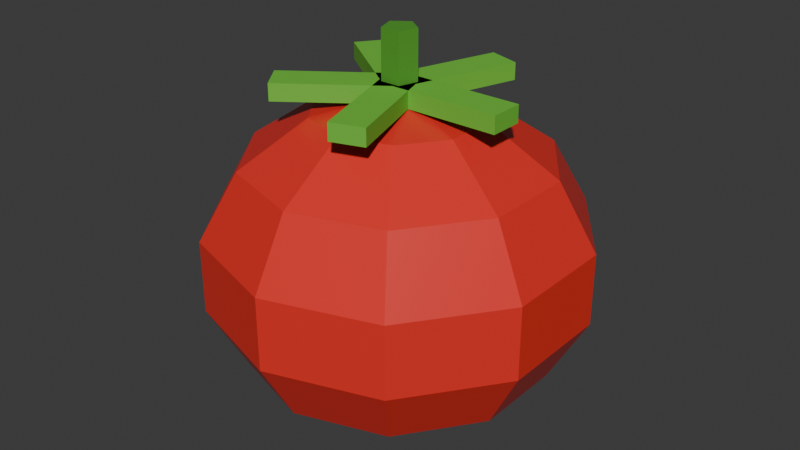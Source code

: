# Source: tomato.blend  (saved by Blender 5.3.31; exported with 4.5.12 LTS)
import bpy
from mathutils import Matrix  # noqa: F401  (used for matrix-valued properties, if any)

bpy.ops.wm.read_factory_settings(use_empty=True)
scene = bpy.context.scene
scene.name = 'Scene'

# ---- collections
col_collection = bpy.data.collections.new('Collection'); scene.collection.children.link(col_collection)

# ---- materials (node trees are filled in below, after node groups)
mat_tomato = bpy.data.materials.new('Tomato')
mat_tomato.diffuse_color = (0.807, 0.0319, 0.02416, 1.0)
mat_leaf = bpy.data.materials.new('Leaf')
mat_leaf.diffuse_color = (0.15, 0.5395, 0.04231, 1.0)
mat_stalk = bpy.data.materials.new('Stalk')
mat_stalk.diffuse_color = (0.07619, 0.3231, 0.02416, 1.0)

# ---- material node trees
mat_tomato.use_nodes = True; mat_tomato.node_tree.nodes.clear()
_N = mat_tomato.node_tree.nodes; _L = mat_tomato.node_tree.links
n0 = _N.new('ShaderNodeBsdfPrincipled'); n0.name = 'Principled BSDF'; n0.location = (-200, 100)
n0.inputs[0].default_value = (0.807, 0.0319, 0.02416, 1.0)
n0.inputs[2].default_value = 0.35
n0.inputs[10].default_value = 0.005
n1 = _N.new('ShaderNodeOutputMaterial'); n1.name = 'Material Output'; n1.location = (200, 100)
_L.new(n0.outputs[0], n1.inputs[0])
n1.is_active_output = True
mat_leaf.use_nodes = True; mat_leaf.node_tree.nodes.clear()
_N = mat_leaf.node_tree.nodes; _L = mat_leaf.node_tree.links
n0 = _N.new('ShaderNodeBsdfPrincipled'); n0.name = 'Principled BSDF'; n0.location = (-200, 100)
n0.inputs[0].default_value = (0.15, 0.5395, 0.04231, 1.0)
n0.inputs[2].default_value = 0.75
n0.inputs[10].default_value = 0.005
n1 = _N.new('ShaderNodeOutputMaterial'); n1.name = 'Material Output'; n1.location = (200, 100)
_L.new(n0.outputs[0], n1.inputs[0])
n1.is_active_output = True
mat_stalk.use_nodes = True; mat_stalk.node_tree.nodes.clear()
_N = mat_stalk.node_tree.nodes; _L = mat_stalk.node_tree.links
n0 = _N.new('ShaderNodeBsdfPrincipled'); n0.name = 'Principled BSDF'; n0.location = (-200, 100)
n0.inputs[0].default_value = (0.07619, 0.3231, 0.02416, 1.0)
n0.inputs[2].default_value = 0.75
n0.inputs[10].default_value = 0.005
n1 = _N.new('ShaderNodeOutputMaterial'); n1.name = 'Material Output'; n1.location = (200, 100)
_L.new(n0.outputs[0], n1.inputs[0])
n1.is_active_output = True

# ---- world
world_world = bpy.data.worlds.new('World'); scene.world = world_world
world_world.use_nodes = True; world_world.node_tree.nodes.clear()
_N = world_world.node_tree.nodes; _L = world_world.node_tree.links
n0 = _N.new('ShaderNodeOutputWorld'); n0.name = 'World Output'; n0.location = (200, 100)
n1 = _N.new('ShaderNodeBackground'); n1.name = 'Background'; n1.location = (-200, 100)
n1.inputs[0].default_value = (0.05088, 0.05088, 0.05088, 1.0)
_L.new(n1.outputs[0], n0.inputs[0])
n0.is_active_output = True
world_world.color = (0.05088, 0.05088, 0.05088)
world_world.sun_shadow_jitter_overblur = 0.0

# ---- meshes
me_sphere = bpy.data.meshes.new('Sphere')
me_sphere.from_pydata([(0.0, 0.0, 0.8325), (0.0, 0.0, 0.0675), (0.1148, 0.158, 0.7946), (0.2068, 0.2846, 0.6885), (0.2579, 0.3549, 0.5351), (0.2579, 0.3549, 0.3649), (0.2068, 0.2846, 0.2115), (0.1148, 0.158, 0.1054), (0.1857, 0.06033, 0.7946), (0.3346, 0.1087, 0.6885), (0.4172, 0.1356, 0.5351), (0.4172, 0.1356, 0.3649), (0.3346, 0.1087, 0.2115), (0.1857, 0.06033, 0.1054), (0.1857, -0.06033, 0.7946), (0.3346, -0.1087, 0.6885), (0.4172, -0.1356, 0.5351), (0.4172, -0.1356, 0.3649), (0.3346, -0.1087, 0.2115), (0.1857, -0.06033, 0.1054), (0.1148, -0.158, 0.7946), (0.2068, -0.2846, 0.6885), (0.2579, -0.3549, 0.5351), (0.2579, -0.3549, 0.3649), (0.2068, -0.2846, 0.2115), (0.1148, -0.158, 0.1054), (7.451e-09, -0.1952, 0.7946), (2.98e-08, -0.3518, 0.6885), (1.49e-08, -0.4387, 0.5351), (1.49e-08, -0.4387, 0.3649), (2.98e-08, -0.3518, 0.2115), (7.451e-09, -0.1952, 0.1054), (-0.1148, -0.158, 0.7946), (-0.2068, -0.2846, 0.6885), (-0.2579, -0.3549, 0.5351), (-0.2579, -0.3549, 0.3649), (-0.2068, -0.2846, 0.2115), (-0.1148, -0.158, 0.1054), (-0.1857, -0.06033, 0.7946), (-0.3346, -0.1087, 0.6885), (-0.4172, -0.1356, 0.5351), (-0.4172, -0.1356, 0.3649), (-0.3346, -0.1087, 0.2115), (-0.1857, -0.06033, 0.1054), (-0.1857, 0.06033, 0.7946), (-0.3346, 0.1087, 0.6885), (-0.4172, 0.1356, 0.5351), (-0.4172, 0.1356, 0.3649), (-0.3346, 0.1087, 0.2115), (-0.1857, 0.06033, 0.1054), (-0.1148, 0.158, 0.7946), (-0.2068, 0.2846, 0.6885), (-0.2579, 0.3549, 0.5351), (-0.2579, 0.3549, 0.3649), (-0.2068, 0.2846, 0.2115), (-0.1148, 0.158, 0.1054), (-1.49e-08, 0.1952, 0.7946), (-5.96e-08, 0.3518, 0.6885), (-4.47e-08, 0.4387, 0.5351), (-4.47e-08, 0.4387, 0.3649), (-5.96e-08, 0.3518, 0.2115), (-1.49e-08, 0.1952, 0.1054), (0.27, -0.04, 0.82), (0.27, -0.04, 0.86), (-0.03, -0.04, 0.82), (-0.03, -0.04, 0.86), (0.27, 0.04, 0.82), (0.27, 0.04, 0.86), (-0.03, 0.04, 0.82), (-0.03, 0.04, 0.86), (0.1215, 0.2444, 0.82), (0.1215, 0.2444, 0.86), (0.02877, -0.04089, 0.82), (0.02877, -0.04089, 0.86), (0.04539, 0.2691, 0.82), (0.04539, 0.2691, 0.86), (-0.04731, -0.01617, 0.82), (-0.04731, -0.01617, 0.86), (-0.1949, 0.1911, 0.82), (-0.1949, 0.1911, 0.86), (0.04778, 0.01473, 0.82), (0.04778, 0.01473, 0.86), (-0.2419, 0.1263, 0.82), (-0.2419, 0.1263, 0.86), (0.0007591, -0.04999, 0.82), (0.0007591, -0.04999, 0.86), (-0.2419, -0.1263, 0.82), (-0.2419, -0.1263, 0.86), (0.0007591, 0.04999, 0.82), (0.0007591, 0.04999, 0.86), (-0.1949, -0.1911, 0.82), (-0.1949, -0.1911, 0.86), (0.04778, -0.01473, 0.82), (0.04778, -0.01473, 0.86), (0.04539, -0.2691, 0.82), (0.04539, -0.2691, 0.86), (-0.04731, 0.01617, 0.82), (-0.04731, 0.01617, 0.86), (0.1215, -0.2444, 0.82), (0.1215, -0.2444, 0.86), (0.02877, 0.04089, 0.82), (0.02877, 0.04089, 0.86), (0.0, 0.04, 0.825), (0.0, 0.04, 0.975), (0.03804, 0.01236, 0.825), (0.03804, 0.01236, 0.975), (0.02351, -0.03236, 0.825), (0.02351, -0.03236, 0.975), (-0.02351, -0.03236, 0.825), (-0.02351, -0.03236, 0.975), (-0.03804, 0.01236, 0.825), (-0.03804, 0.01236, 0.975)], [], [(1, 61, 7), (60, 59, 5, 6), (58, 57, 3, 4), (56, 0, 2), (61, 60, 6, 7), (59, 58, 4, 5), (57, 56, 2, 3), (5, 4, 10, 11), (3, 2, 8, 9), (1, 7, 13), (6, 5, 11, 12), (4, 3, 9, 10), (2, 0, 8), (7, 6, 12, 13), (1, 13, 19), (12, 11, 17, 18), (10, 9, 15, 16), (8, 0, 14), (13, 12, 18, 19), (11, 10, 16, 17), (9, 8, 14, 15), (1, 19, 25), (18, 17, 23, 24), (16, 15, 21, 22), (14, 0, 20), (19, 18, 24, 25), (17, 16, 22, 23), (15, 14, 20, 21), (22, 21, 27, 28), (20, 0, 26), (25, 24, 30, 31), (23, 22, 28, 29), (21, 20, 26, 27), (1, 25, 31), (24, 23, 29, 30), (31, 30, 36, 37), (29, 28, 34, 35), (27, 26, 32, 33), (1, 31, 37), (30, 29, 35, 36), (28, 27, 33, 34), (26, 0, 32), (37, 36, 42, 43), (35, 34, 40, 41), (33, 32, 38, 39), (1, 37, 43), (36, 35, 41, 42), (34, 33, 39, 40), (32, 0, 38), (39, 38, 44, 45), (1, 43, 49), (42, 41, 47, 48), (40, 39, 45, 46), (38, 0, 44), (43, 42, 48, 49), (41, 40, 46, 47), (1, 49, 55), (48, 47, 53, 54), (46, 45, 51, 52), (44, 0, 50), (49, 48, 54, 55), (47, 46, 52, 53), (45, 44, 50, 51), (54, 53, 59, 60), (52, 51, 57, 58), (50, 0, 56), (55, 54, 60, 61), (53, 52, 58, 59), (51, 50, 56, 57), (1, 55, 61), (62, 63, 65, 64), (64, 65, 69, 68), (68, 69, 67, 66), (66, 67, 63, 62), (64, 68, 66, 62), (69, 65, 63, 67), (70, 71, 73, 72), (72, 73, 77, 76), (76, 77, 75, 74), (74, 75, 71, 70), (72, 76, 74, 70), (77, 73, 71, 75), (78, 79, 81, 80), (80, 81, 85, 84), (84, 85, 83, 82), (82, 83, 79, 78), (80, 84, 82, 78), (85, 81, 79, 83), (86, 87, 89, 88), (88, 89, 93, 92), (92, 93, 91, 90), (90, 91, 87, 86), (88, 92, 90, 86), (93, 89, 87, 91), (94, 95, 97, 96), (96, 97, 101, 100), (100, 101, 99, 98), (98, 99, 95, 94), (96, 100, 98, 94), (101, 97, 95, 99), (102, 103, 105, 104), (104, 105, 107, 106), (106, 107, 109, 108), (105, 103, 111, 109, 107), (108, 109, 111, 110), (110, 111, 103, 102), (102, 104, 106, 108, 110)])
me_sphere.polygons.foreach_set('material_index', [0, 0, 0, 0, 0, 0, 0, 0, 0, 0, 0, 0, 0, 0, 0, 0, 0, 0, 0, 0, 0, 0, 0, 0, 0, 0, 0, 0, 0, 0, 0, 0, 0, 0, 0, 0, 0, 0, 0, 0, 0, 0, 0, 0, 0, 0, 0, 0, 0, 0, 0, 0, 0, 0, 0, 0, 0, 0, 0, 0, 0, 0, 0, 0, 0, 0, 0, 0, 0, 0, 1, 1, 1, 1, 1, 1, 1, 1, 1, 1, 1, 1, 1, 1, 1, 1, 1, 1, 1, 1, 1, 1, 1, 1, 1, 1, 1, 1, 1, 1, 2, 2, 2, 2, 2, 2, 2])
_uv = me_sphere.uv_layers.new(name='UVMap')
_uv.uv.foreach_set('vector', [0.65, 0.0, 0.7, 0.1429, 0.6, 0.1429, 0.7, 0.2857, 0.7, 0.4286, 0.6, 0.4286, 0.6, 0.2857, 0.7, 0.5714, 0.7, 0.7143, 0.6, 0.7143, 0.6, 0.5714, 0.7, 0.8571, 0.65, 1.0, 0.6, 0.8571, 0.7, 0.1429, 0.7, 0.2857, 0.6, 0.2857, 0.6, 0.1429, 0.7, 0.4286, 0.7, 0.5714, 0.6, 0.5714, 0.6, 0.4286, 0.7, 0.7143, 0.7, 0.8571, 0.6, 0.8571, 0.6, 0.7143, 0.6, 0.4286, 0.6, 0.5714, 0.5, 0.5714, 0.5, 0.4286, 0.6, 0.7143, 0.6, 0.8571, 0.5, 0.8571, 0.5, 0.7143, 0.55, 0.0, 0.6, 0.1429, 0.5, 0.1429, 0.6, 0.2857, 0.6, 0.4286, 0.5, 0.4286, 0.5, 0.2857, 0.6, 0.5714, 0.6, 0.7143, 0.5, 0.7143, 0.5, 0.5714, 0.6, 0.8571, 0.55, 1.0, 0.5, 0.8571, 0.6, 0.1429, 0.6, 0.2857, 0.5, 0.2857, 0.5, 0.1429, 0.45, 0.0, 0.5, 0.1429, 0.4, 0.1429, 0.5, 0.2857, 0.5, 0.4286, 0.4, 0.4286, 0.4, 0.2857, 0.5, 0.5714, 0.5, 0.7143, 0.4, 0.7143, 0.4, 0.5714, 0.5, 0.8571, 0.45, 1.0, 0.4, 0.8571, 0.5, 0.1429, 0.5, 0.2857, 0.4, 0.2857, 0.4, 0.1429, 0.5, 0.4286, 0.5, 0.5714, 0.4, 0.5714, 0.4, 0.4286, 0.5, 0.7143, 0.5, 0.8571, 0.4, 0.8571, 0.4, 0.7143, 0.35, 0.0, 0.4, 0.1429, 0.3, 0.1429, 0.4, 0.2857, 0.4, 0.4286, 0.3, 0.4286, 0.3, 0.2857, 0.4, 0.5714, 0.4, 0.7143, 0.3, 0.7143, 0.3, 0.5714, 0.4, 0.8571, 0.35, 1.0, 0.3, 0.8571, 0.4, 0.1429, 0.4, 0.2857, 0.3, 0.2857, 0.3, 0.1429, 0.4, 0.4286, 0.4, 0.5714, 0.3, 0.5714, 0.3, 0.4286, 0.4, 0.7143, 0.4, 0.8571, 0.3, 0.8571, 0.3, 0.7143, 0.3, 0.5714, 0.3, 0.7143, 0.2, 0.7143, 0.2, 0.5714, 0.3, 0.8571, 0.25, 1.0, 0.2, 0.8571, 0.3, 0.1429, 0.3, 0.2857, 0.2, 0.2857, 0.2, 0.1429, 0.3, 0.4286, 0.3, 0.5714, 0.2, 0.5714, 0.2, 0.4286, 0.3, 0.7143, 0.3, 0.8571, 0.2, 0.8571, 0.2, 0.7143, 0.25, 0.0, 0.3, 0.1429, 0.2, 0.1429, 0.3, 0.2857, 0.3, 0.4286, 0.2, 0.4286, 0.2, 0.2857, 0.2, 0.1429, 0.2, 0.2857, 0.1, 0.2857, 0.1, 0.1429, 0.2, 0.4286, 0.2, 0.5714, 0.1, 0.5714, 0.1, 0.4286, 0.2, 0.7143, 0.2, 0.8571, 0.1, 0.8571, 0.1, 0.7143, 0.15, 0.0, 0.2, 0.1429, 0.1, 0.1429, 0.2, 0.2857, 0.2, 0.4286, 0.1, 0.4286, 0.1, 0.2857, 0.2, 0.5714, 0.2, 0.7143, 0.1, 0.7143, 0.1, 0.5714, 0.2, 0.8571, 0.15, 1.0, 0.1, 0.8571, 0.1, 0.1429, 0.1, 0.2857, 0.0, 0.2857, 0.0, 0.1429, 0.1, 0.4286, 0.1, 0.5714, 0.0, 0.5714, 0.0, 0.4286, 0.1, 0.7143, 0.1, 0.8571, 0.0, 0.8571, 0.0, 0.7143, 0.05, 0.0, 0.1, 0.1429, 0.0, 0.1429, 0.1, 0.2857, 0.1, 0.4286, 0.0, 0.4286, 0.0, 0.2857, 0.1, 0.5714, 0.1, 0.7143, 0.0, 0.7143, 0.0, 0.5714, 0.1, 0.8571, 0.05, 1.0, 0.0, 0.8571, 1.0, 0.7143, 1.0, 0.8571, 0.9, 0.8571, 0.9, 0.7143, 0.95, 0.0, 1.0, 0.1429, 0.9, 0.1429, 1.0, 0.2857, 1.0, 0.4286, 0.9, 0.4286, 0.9, 0.2857, 1.0, 0.5714, 1.0, 0.7143, 0.9, 0.7143, 0.9, 0.5714, 1.0, 0.8571, 0.95, 1.0, 0.9, 0.8571, 1.0, 0.1429, 1.0, 0.2857, 0.9, 0.2857, 0.9, 0.1429, 1.0, 0.4286, 1.0, 0.5714, 0.9, 0.5714, 0.9, 0.4286, 0.85, 0.0, 0.9, 0.1429, 0.8, 0.1429, 0.9, 0.2857, 0.9, 0.4286, 0.8, 0.4286, 0.8, 0.2857, 0.9, 0.5714, 0.9, 0.7143, 0.8, 0.7143, 0.8, 0.5714, 0.9, 0.8571, 0.85, 1.0, 0.8, 0.8571, 0.9, 0.1429, 0.9, 0.2857, 0.8, 0.2857, 0.8, 0.1429, 0.9, 0.4286, 0.9, 0.5714, 0.8, 0.5714, 0.8, 0.4286, 0.9, 0.7143, 0.9, 0.8571, 0.8, 0.8571, 0.8, 0.7143, 0.8, 0.2857, 0.8, 0.4286, 0.7, 0.4286, 0.7, 0.2857, 0.8, 0.5714, 0.8, 0.7143, 0.7, 0.7143, 0.7, 0.5714, 0.8, 0.8571, 0.75, 1.0, 0.7, 0.8571, 0.8, 0.1429, 0.8, 0.2857, 0.7, 0.2857, 0.7, 0.1429, 0.8, 0.4286, 0.8, 0.5714, 0.7, 0.5714, 0.7, 0.4286, 0.8, 0.7143, 0.8, 0.8571, 0.7, 0.8571, 0.7, 0.7143, 0.75, 0.0, 0.8, 0.1429, 0.7, 0.1429, 0.375, 0.0, 0.625, 0.0, 0.625, 0.25, 0.375, 0.25, 0.375, 0.25, 0.625, 0.25, 0.625, 0.5, 0.375, 0.5, 0.375, 0.5, 0.625, 0.5, 0.625, 0.75, 0.375, 0.75, 0.375, 0.75, 0.625, 0.75, 0.625, 1.0, 0.375, 1.0, 0.125, 0.5, 0.375, 0.5, 0.375, 0.75, 0.125, 0.75, 0.625, 0.5, 0.875, 0.5, 0.875, 0.75, 0.625, 0.75, 0.375, 0.0, 0.625, 0.0, 0.625, 0.25, 0.375, 0.25, 0.375, 0.25, 0.625, 0.25, 0.625, 0.5, 0.375, 0.5, 0.375, 0.5, 0.625, 0.5, 0.625, 0.75, 0.375, 0.75, 0.375, 0.75, 0.625, 0.75, 0.625, 1.0, 0.375, 1.0, 0.125, 0.5, 0.375, 0.5, 0.375, 0.75, 0.125, 0.75, 0.625, 0.5, 0.875, 0.5, 0.875, 0.75, 0.625, 0.75, 0.375, 0.0, 0.625, 0.0, 0.625, 0.25, 0.375, 0.25, 0.375, 0.25, 0.625, 0.25, 0.625, 0.5, 0.375, 0.5, 0.375, 0.5, 0.625, 0.5, 0.625, 0.75, 0.375, 0.75, 0.375, 0.75, 0.625, 0.75, 0.625, 1.0, 0.375, 1.0, 0.125, 0.5, 0.375, 0.5, 0.375, 0.75, 0.125, 0.75, 0.625, 0.5, 0.875, 0.5, 0.875, 0.75, 0.625, 0.75, 0.375, 0.0, 0.625, 0.0, 0.625, 0.25, 0.375, 0.25, 0.375, 0.25, 0.625, 0.25, 0.625, 0.5, 0.375, 0.5, 0.375, 0.5, 0.625, 0.5, 0.625, 0.75, 0.375, 0.75, 0.375, 0.75, 0.625, 0.75, 0.625, 1.0, 0.375, 1.0, 0.125, 0.5, 0.375, 0.5, 0.375, 0.75, 0.125, 0.75, 0.625, 0.5, 0.875, 0.5, 0.875, 0.75, 0.625, 0.75, 0.375, 0.0, 0.625, 0.0, 0.625, 0.25, 0.375, 0.25, 0.375, 0.25, 0.625, 0.25, 0.625, 0.5, 0.375, 0.5, 0.375, 0.5, 0.625, 0.5, 0.625, 0.75, 0.375, 0.75, 0.375, 0.75, 0.625, 0.75, 0.625, 1.0, 0.375, 1.0, 0.125, 0.5, 0.375, 0.5, 0.375, 0.75, 0.125, 0.75, 0.625, 0.5, 0.875, 0.5, 0.875, 0.75, 0.625, 0.75, 1.0, 0.5, 1.0, 1.0, 0.8, 1.0, 0.8, 0.5, 0.8, 0.5, 0.8, 1.0, 0.6, 1.0, 0.6, 0.5, 0.6, 0.5, 0.6, 1.0, 0.4, 1.0, 0.4, 0.5, 0.4783, 0.3242, 0.25, 0.49, 0.02175, 0.3242, 0.1089, 0.05584, 0.3911, 0.05584, 0.4, 0.5, 0.4, 1.0, 0.2, 1.0, 0.2, 0.5, 0.2, 0.5, 0.2, 1.0, 2.98e-08, 1.0, 2.98e-08, 0.5, 0.75, 0.49, 0.9783, 0.3242, 0.8911, 0.05584, 0.6089, 0.05584, 0.5217, 0.3242])
me_sphere.materials.append(mat_tomato)
me_sphere.materials.append(mat_leaf)
me_sphere.materials.append(mat_stalk)
me_sphere.update()

# ---- objects
ob_tomato = bpy.data.objects.new('Tomato', me_sphere)

# ---- transforms, parenting, visibility, modifiers, constraints
ob_tomato.location = (0.0, 0.0, 0.0)

# ---- collection membership
col_collection.objects.link(ob_tomato)

# ---- scene / render settings (as saved in the file)
scene.frame_start = 1; scene.frame_end = 250; scene.frame_set(1)
scene.render.engine = 'BLENDER_EEVEE_NEXT'
scene.render.bake_bias = 0.0
scene.render.bake_samples = 0
scene.render.compositor_device = 'GPU'
scene.eevee.use_volume_custom_range = False
scene.eevee.fast_gi_thickness_near = 0.1
scene.eevee.fast_gi_thickness_far = 0.0
scene.eevee.ray_tracing_options.screen_trace_thickness = 0.1
bpy.context.view_layer.update()

# ---- added for rendering (the .blend has no active camera and no usable light): camera, sun
cam_auto = bpy.data.cameras.new('AutoCamera')
cam_auto.lens = 50.0
cam_auto.sensor_width = 36.0
cam_auto.clip_end = 1000.0
ob_auto_camera = bpy.data.objects.new('AutoCamera', cam_auto)
scene.collection.objects.link(ob_auto_camera)
ob_auto_camera.location = (1.40006, -1.68008, 1.6413)
ob_auto_camera.rotation_euler = (1.09748, -7.21219e-08, 0.694738)
scene.camera = ob_auto_camera
light_auto_sun = bpy.data.lights.new('AutoSun', 'SUN')
light_auto_sun.energy = 3.0
light_auto_sun.angle = 0.0523599
ob_auto_sun = bpy.data.objects.new('AutoSun', light_auto_sun)
scene.collection.objects.link(ob_auto_sun)
ob_auto_sun.rotation_euler = (0.872665, 0.174533, 0.523599)
bpy.context.view_layer.update()
